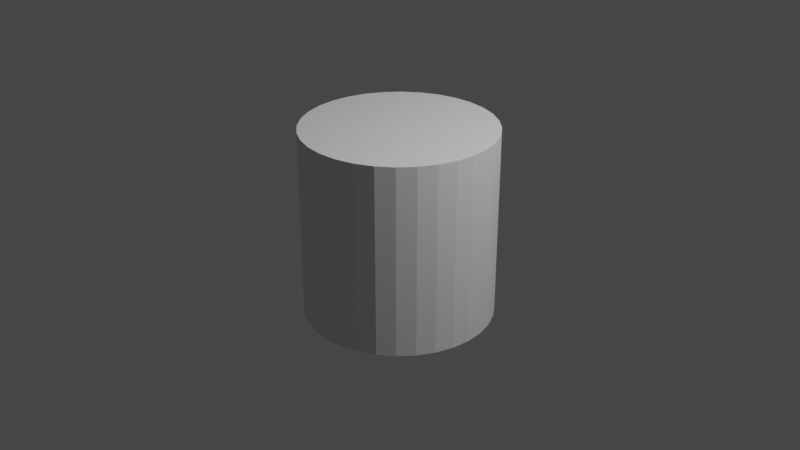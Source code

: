# Source: Capy.blend  (saved by Blender 3.4.6; exported with 4.5.12 LTS)
import bpy
from mathutils import Matrix  # noqa: F401  (used for matrix-valued properties, if any)

bpy.ops.wm.read_factory_settings(use_empty=True)
scene = bpy.context.scene
scene.name = 'Scene'

# ---- collections
col_collection = bpy.data.collections.new('Collection'); scene.collection.children.link(col_collection)

# ---- world
world_world = bpy.data.worlds.new('World'); scene.world = world_world
world_world.use_nodes = True; world_world.node_tree.nodes.clear()
_N = world_world.node_tree.nodes; _L = world_world.node_tree.links
n0 = _N.new('ShaderNodeOutputWorld'); n0.name = 'World Output'; n0.location = (300, 300)
n1 = _N.new('ShaderNodeBackground'); n1.name = 'Background'; n1.location = (10, 300)
n1.inputs[0].default_value = (0.05088, 0.05088, 0.05088, 1.0)
_L.new(n1.outputs[0], n0.inputs[0])
n0.is_active_output = True
world_world.color = (0.05088, 0.05088, 0.05088)
world_world.use_sun_shadow = False
world_world.sun_shadow_jitter_overblur = 0.0

# ---- cameras
cam_camera = bpy.data.cameras.new('Camera')
cam_camera.clip_end = 100.0
cam_camera.ortho_scale = 7.314

# ---- lights
light_light = bpy.data.lights.new('Light', 'POINT')
light_light.transmission_factor = 0.0
light_light.energy = 1000.0
light_light.shadow_soft_size = 0.1
light_light.shadow_maximum_resolution = 0.006
light_light.use_absolute_resolution = True

# ---- meshes
me_cylinder = bpy.data.meshes.new('Cylinder')
me_cylinder.from_pydata([(0.0, 1.0, -1.0), (0.0, 1.0, 1.0), (0.1951, 0.9808, -1.0), (0.1951, 0.9808, 1.0), (0.3827, 0.9239, -1.0), (0.3827, 0.9239, 1.0), (0.5556, 0.8315, -1.0), (0.5556, 0.8315, 1.0), (0.7071, 0.7071, -1.0), (0.7071, 0.7071, 1.0), (0.8315, 0.5556, -1.0), (0.8315, 0.5556, 1.0), (0.9239, 0.3827, -1.0), (0.9239, 0.3827, 1.0), (0.9808, 0.1951, -1.0), (0.9808, 0.1951, 1.0), (1.0, 0.0, -1.0), (1.0, 0.0, 1.0), (0.9808, -0.1951, -1.0), (0.9808, -0.1951, 1.0), (0.9239, -0.3827, -1.0), (0.9239, -0.3827, 1.0), (0.8315, -0.5556, -1.0), (0.8315, -0.5556, 1.0), (0.7071, -0.7071, -1.0), (0.7071, -0.7071, 1.0), (0.5556, -0.8315, -1.0), (0.5556, -0.8315, 1.0), (0.3827, -0.9239, -1.0), (0.3827, -0.9239, 1.0), (0.1951, -0.9808, -1.0), (0.1951, -0.9808, 1.0), (0.0, -1.0, -1.0), (0.0, -1.0, 1.0), (-0.1951, -0.9808, -1.0), (-0.1951, -0.9808, 1.0), (-0.3827, -0.9239, -1.0), (-0.3827, -0.9239, 1.0), (-0.5556, -0.8315, -1.0), (-0.5556, -0.8315, 1.0), (-0.7071, -0.7071, -1.0), (-0.7071, -0.7071, 1.0), (-0.8315, -0.5556, -1.0), (-0.8315, -0.5556, 1.0), (-0.9239, -0.3827, -1.0), (-0.9239, -0.3827, 1.0), (-0.9808, -0.1951, -1.0), (-0.9808, -0.1951, 1.0), (-1.0, 0.0, -1.0), (-1.0, 0.0, 1.0), (-0.9808, 0.1951, -1.0), (-0.9808, 0.1951, 1.0), (-0.9239, 0.3827, -1.0), (-0.9239, 0.3827, 1.0), (-0.8315, 0.5556, -1.0), (-0.8315, 0.5556, 1.0), (-0.7071, 0.7071, -1.0), (-0.7071, 0.7071, 1.0), (-0.5556, 0.8315, -1.0), (-0.5556, 0.8315, 1.0), (-0.3827, 0.9239, -1.0), (-0.3827, 0.9239, 1.0), (-0.1951, 0.9808, -1.0), (-0.1951, 0.9808, 1.0)], [], [(0, 1, 3, 2), (2, 3, 5, 4), (4, 5, 7, 6), (6, 7, 9, 8), (8, 9, 11, 10), (10, 11, 13, 12), (12, 13, 15, 14), (14, 15, 17, 16), (16, 17, 19, 18), (18, 19, 21, 20), (20, 21, 23, 22), (22, 23, 25, 24), (24, 25, 27, 26), (26, 27, 29, 28), (28, 29, 31, 30), (30, 31, 33, 32), (32, 33, 35, 34), (34, 35, 37, 36), (36, 37, 39, 38), (38, 39, 41, 40), (40, 41, 43, 42), (42, 43, 45, 44), (44, 45, 47, 46), (46, 47, 49, 48), (48, 49, 51, 50), (50, 51, 53, 52), (52, 53, 55, 54), (54, 55, 57, 56), (56, 57, 59, 58), (58, 59, 61, 60), (3, 1, 63, 61, 59, 57, 55, 53, 51, 49, 47, 45, 43, 41, 39, 37, 35, 33, 31, 29, 27, 25, 23, 21, 19, 17, 15, 13, 11, 9, 7, 5), (60, 61, 63, 62), (62, 63, 1, 0), (0, 2, 4, 6, 8, 10, 12, 14, 16, 18, 20, 22, 24, 26, 28, 30, 32, 34, 36, 38, 40, 42, 44, 46, 48, 50, 52, 54, 56, 58, 60, 62)])
_uv = me_cylinder.uv_layers.new(name='UVMap')
_uv.uv.foreach_set('vector', [1.0, 0.5, 1.0, 1.0, 0.9688, 1.0, 0.9688, 0.5, 0.9688, 0.5, 0.9688, 1.0, 0.9375, 1.0, 0.9375, 0.5, 0.9375, 0.5, 0.9375, 1.0, 0.9062, 1.0, 0.9062, 0.5, 0.9062, 0.5, 0.9062, 1.0, 0.875, 1.0, 0.875, 0.5, 0.875, 0.5, 0.875, 1.0, 0.8438, 1.0, 0.8438, 0.5, 0.8438, 0.5, 0.8438, 1.0, 0.8125, 1.0, 0.8125, 0.5, 0.8125, 0.5, 0.8125, 1.0, 0.7812, 1.0, 0.7812, 0.5, 0.7812, 0.5, 0.7812, 1.0, 0.75, 1.0, 0.75, 0.5, 0.75, 0.5, 0.75, 1.0, 0.7188, 1.0, 0.7188, 0.5, 0.7188, 0.5, 0.7188, 1.0, 0.6875, 1.0, 0.6875, 0.5, 0.6875, 0.5, 0.6875, 1.0, 0.6562, 1.0, 0.6562, 0.5, 0.6562, 0.5, 0.6562, 1.0, 0.625, 1.0, 0.625, 0.5, 0.625, 0.5, 0.625, 1.0, 0.5938, 1.0, 0.5938, 0.5, 0.5938, 0.5, 0.5938, 1.0, 0.5625, 1.0, 0.5625, 0.5, 0.5625, 0.5, 0.5625, 1.0, 0.5312, 1.0, 0.5312, 0.5, 0.5312, 0.5, 0.5312, 1.0, 0.5, 1.0, 0.5, 0.5, 0.5, 0.5, 0.5, 1.0, 0.4688, 1.0, 0.4688, 0.5, 0.4688, 0.5, 0.4688, 1.0, 0.4375, 1.0, 0.4375, 0.5, 0.4375, 0.5, 0.4375, 1.0, 0.4062, 1.0, 0.4062, 0.5, 0.4062, 0.5, 0.4062, 1.0, 0.375, 1.0, 0.375, 0.5, 0.375, 0.5, 0.375, 1.0, 0.3438, 1.0, 0.3438, 0.5, 0.3438, 0.5, 0.3438, 1.0, 0.3125, 1.0, 0.3125, 0.5, 0.3125, 0.5, 0.3125, 1.0, 0.2812, 1.0, 0.2812, 0.5, 0.2812, 0.5, 0.2812, 1.0, 0.25, 1.0, 0.25, 0.5, 0.25, 0.5, 0.25, 1.0, 0.2188, 1.0, 0.2188, 0.5, 0.2188, 0.5, 0.2188, 1.0, 0.1875, 1.0, 0.1875, 0.5, 0.1875, 0.5, 0.1875, 1.0, 0.1562, 1.0, 0.1562, 0.5, 0.1562, 0.5, 0.1562, 1.0, 0.125, 1.0, 0.125, 0.5, 0.125, 0.5, 0.125, 1.0, 0.09375, 1.0, 0.09375, 0.5, 0.09375, 0.5, 0.09375, 1.0, 0.0625, 1.0, 0.0625, 0.5, 0.2968, 0.4854, 0.25, 0.49, 0.2032, 0.4854, 0.1582, 0.4717, 0.1167, 0.4496, 0.08029, 0.4197, 0.05045, 0.3833, 0.02827, 0.3418, 0.01461, 0.2968, 0.01, 0.25, 0.01461, 0.2032, 0.02827, 0.1582, 0.05045, 0.1167, 0.08029, 0.08029, 0.1167, 0.05045, 0.1582, 0.02827, 0.2032, 0.01461, 0.25, 0.01, 0.2968, 0.01461, 0.3418, 0.02827, 0.3833, 0.05045, 0.4197, 0.08029, 0.4496, 0.1167, 0.4717, 0.1582, 0.4854, 0.2032, 0.49, 0.25, 0.4854, 0.2968, 0.4717, 0.3418, 0.4496, 0.3833, 0.4197, 0.4197, 0.3833, 0.4496, 0.3418, 0.4717, 0.0625, 0.5, 0.0625, 1.0, 0.03125, 1.0, 0.03125, 0.5, 0.03125, 0.5, 0.03125, 1.0, 0.0, 1.0, 0.0, 0.5, 0.75, 0.49, 0.7968, 0.4854, 0.8418, 0.4717, 0.8833, 0.4496, 0.9197, 0.4197, 0.9496, 0.3833, 0.9717, 0.3418, 0.9854, 0.2968, 0.99, 0.25, 0.9854, 0.2032, 0.9717, 0.1582, 0.9496, 0.1167, 0.9197, 0.08029, 0.8833, 0.05045, 0.8418, 0.02827, 0.7968, 0.01461, 0.75, 0.01, 0.7032, 0.01461, 0.6582, 0.02827, 0.6167, 0.05045, 0.5803, 0.08029, 0.5504, 0.1167, 0.5283, 0.1582, 0.5146, 0.2032, 0.51, 0.25, 0.5146, 0.2968, 0.5283, 0.3418, 0.5504, 0.3833, 0.5803, 0.4197, 0.6167, 0.4496, 0.6582, 0.4717, 0.7032, 0.4854])
me_cylinder.update()

# ---- objects
ob_light = bpy.data.objects.new('Light', light_light)
ob_camera = bpy.data.objects.new('Camera', cam_camera)
ob_cylinder = bpy.data.objects.new('Cylinder', me_cylinder)

# ---- transforms, parenting, visibility, modifiers, constraints
ob_light.location = (4.076, 1.005, 5.904)
ob_light.rotation_euler = (0.6503, 0.05522, 1.866)
ob_light.lock_rotations_4d = False
ob_light.empty_display_type = 'ARROWS'
ob_light.color = (0.0, 0.0, 0.0, 0.0)
ob_light.lineart.crease_threshold = 0.0
ob_camera.location = (7.359, -6.926, 4.958)
ob_camera.rotation_euler = (1.109, 0.0, 0.8149)
ob_camera.lock_rotations_4d = False
ob_camera.empty_display_type = 'ARROWS'
ob_camera.color = (0.0, 0.0, 0.0, 0.0)
ob_camera.display_type = 'WIRE'
ob_camera.lineart.crease_threshold = 0.0
ob_cylinder.location = (0.0, 0.0, 0.0)

# ---- collection membership
col_collection.objects.link(ob_light)
col_collection.objects.link(ob_camera)
col_collection.objects.link(ob_cylinder)

# ---- scene / render settings (as saved in the file)
scene.camera = ob_camera
scene.frame_start = 1; scene.frame_end = 250; scene.frame_set(1)
scene.render.engine = 'BLENDER_EEVEE_NEXT'
scene.cycles.sampling_pattern = 'TABULATED_SOBOL'
scene.cycles.use_light_tree = False
scene.view_settings.view_transform = 'Filmic'
bpy.context.view_layer.update()
